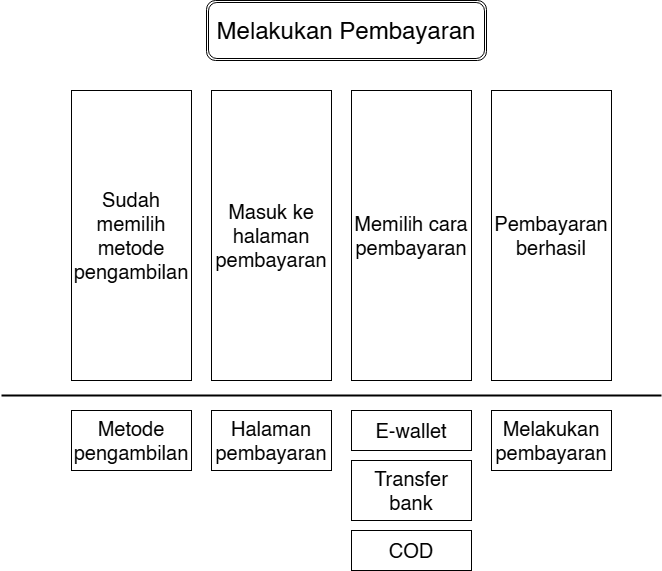

The diagram above was exported from draw.io. Its source (the exported page's mxGraphModel, read from the mxfile embedded in the PNG):
<mxGraphModel dx="1042" dy="527" grid="1" gridSize="10" guides="1" tooltips="1" connect="1" arrows="1" fold="1" page="1" pageScale="1" pageWidth="850" pageHeight="1100" math="0" shadow="0">
  <root>
    <mxCell id="0" />
    <mxCell id="1" parent="0" />
    <mxCell id="VO1JJgdQ_F65i4sGC1yO-6" value="&lt;font style=&quot;font-size: 20px;&quot;&gt;Sudah memilih metode pengambilan&lt;/font&gt;" style="rounded=0;whiteSpace=wrap;html=1;" parent="1" vertex="1">
      <mxGeometry x="150" y="370" width="120" height="290" as="geometry" />
    </mxCell>
    <mxCell id="VO1JJgdQ_F65i4sGC1yO-9" value="&lt;font style=&quot;font-size: 20px;&quot;&gt;Masuk ke halaman pembayaran&lt;/font&gt;" style="rounded=0;whiteSpace=wrap;html=1;" parent="1" vertex="1">
      <mxGeometry x="290" y="370" width="120" height="290" as="geometry" />
    </mxCell>
    <mxCell id="VO1JJgdQ_F65i4sGC1yO-10" value="&lt;font style=&quot;font-size: 20px;&quot;&gt;Memilih cara pembayaran&lt;/font&gt;" style="rounded=0;whiteSpace=wrap;html=1;" parent="1" vertex="1">
      <mxGeometry x="430" y="370" width="120" height="290" as="geometry" />
    </mxCell>
    <mxCell id="VO1JJgdQ_F65i4sGC1yO-15" value="&lt;font style=&quot;font-size: 20px;&quot;&gt;Halaman pembayaran&lt;/font&gt;" style="rounded=0;whiteSpace=wrap;html=1;" parent="1" vertex="1">
      <mxGeometry x="290" y="690" width="120" height="60" as="geometry" />
    </mxCell>
    <mxCell id="VO1JJgdQ_F65i4sGC1yO-16" value="&lt;font style=&quot;font-size: 20px;&quot;&gt;Metode pengambilan&lt;/font&gt;" style="rounded=0;whiteSpace=wrap;html=1;" parent="1" vertex="1">
      <mxGeometry x="150" y="690" width="120" height="60" as="geometry" />
    </mxCell>
    <mxCell id="VO1JJgdQ_F65i4sGC1yO-17" value="&lt;span style=&quot;font-size: 20px;&quot;&gt;E-wallet&lt;/span&gt;" style="rounded=0;whiteSpace=wrap;html=1;" parent="1" vertex="1">
      <mxGeometry x="430" y="690" width="120" height="40" as="geometry" />
    </mxCell>
    <mxCell id="VO1JJgdQ_F65i4sGC1yO-19" value="&lt;font style=&quot;font-size: 20px;&quot;&gt;Pembayaran berhasil&lt;/font&gt;" style="rounded=0;whiteSpace=wrap;html=1;" parent="1" vertex="1">
      <mxGeometry x="570" y="370" width="120" height="290" as="geometry" />
    </mxCell>
    <mxCell id="VO1JJgdQ_F65i4sGC1yO-22" value="" style="line;strokeWidth=2;html=1;" parent="1" vertex="1">
      <mxGeometry x="80" y="670" width="660" height="10" as="geometry" />
    </mxCell>
    <mxCell id="VO1JJgdQ_F65i4sGC1yO-23" value="&lt;font style=&quot;font-size: 24px;&quot;&gt;Melakukan Pembayaran&lt;/font&gt;" style="shape=ext;double=1;rounded=1;whiteSpace=wrap;html=1;" parent="1" vertex="1">
      <mxGeometry x="285" y="280" width="280" height="60" as="geometry" />
    </mxCell>
    <mxCell id="2jDhp7GUzWGMWoX7IMIB-1" value="&lt;span style=&quot;font-size: 20px;&quot;&gt;Melakukan pembayaran&lt;/span&gt;" style="rounded=0;whiteSpace=wrap;html=1;" vertex="1" parent="1">
      <mxGeometry x="570" y="690" width="120" height="60" as="geometry" />
    </mxCell>
    <mxCell id="2jDhp7GUzWGMWoX7IMIB-2" value="&lt;span style=&quot;font-size: 20px;&quot;&gt;Transfer bank&lt;/span&gt;" style="rounded=0;whiteSpace=wrap;html=1;" vertex="1" parent="1">
      <mxGeometry x="430" y="740" width="120" height="60" as="geometry" />
    </mxCell>
    <mxCell id="2jDhp7GUzWGMWoX7IMIB-3" value="&lt;span style=&quot;font-size: 20px;&quot;&gt;COD&lt;/span&gt;" style="rounded=0;whiteSpace=wrap;html=1;" vertex="1" parent="1">
      <mxGeometry x="430" y="810" width="120" height="40" as="geometry" />
    </mxCell>
  </root>
</mxGraphModel>